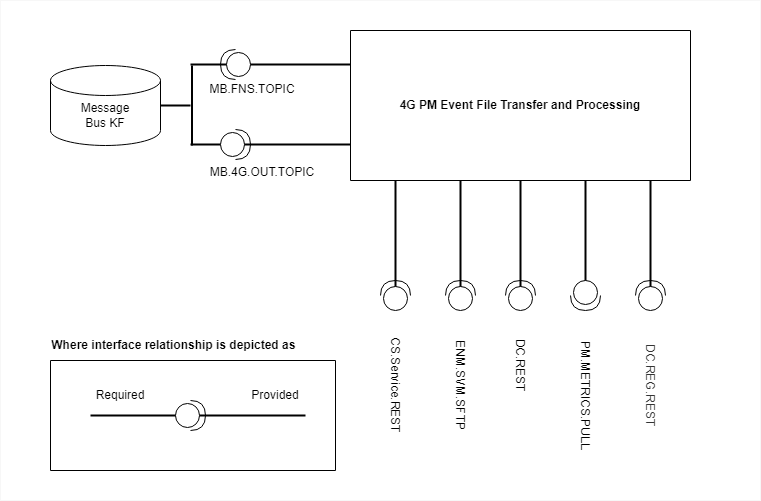

The diagram above was exported from draw.io. Its source (the exported page's mxGraphModel, read from the mxfile embedded in the PNG):
<mxGraphModel dx="1796" dy="494" grid="1" gridSize="10" guides="1" tooltips="1" connect="1" arrows="1" fold="1" page="1" pageScale="1" pageWidth="850" pageHeight="1100" math="0" shadow="0">
  <root>
    <mxCell id="0" />
    <mxCell id="1" parent="0" />
    <mxCell id="qZQLM-pdUyHT-9BKmWvJ-53" value="" style="rounded=0;whiteSpace=wrap;html=1;strokeColor=#F7F7F7;" vertex="1" parent="1">
      <mxGeometry x="-20" y="60" width="760" height="500" as="geometry" />
    </mxCell>
    <mxCell id="qZQLM-pdUyHT-9BKmWvJ-30" value="" style="line;strokeWidth=2;direction=south;html=1;" vertex="1" parent="1">
      <mxGeometry x="625" y="240" width="10" height="116" as="geometry" />
    </mxCell>
    <mxCell id="qZQLM-pdUyHT-9BKmWvJ-29" value="" style="line;strokeWidth=2;direction=south;html=1;" vertex="1" parent="1">
      <mxGeometry x="560" y="240" width="10" height="116" as="geometry" />
    </mxCell>
    <mxCell id="qZQLM-pdUyHT-9BKmWvJ-27" value="" style="line;strokeWidth=2;direction=south;html=1;" vertex="1" parent="1">
      <mxGeometry x="495" y="240" width="10" height="116" as="geometry" />
    </mxCell>
    <mxCell id="qZQLM-pdUyHT-9BKmWvJ-26" value="" style="line;strokeWidth=2;direction=south;html=1;" vertex="1" parent="1">
      <mxGeometry x="435" y="240" width="10" height="116" as="geometry" />
    </mxCell>
    <mxCell id="qZQLM-pdUyHT-9BKmWvJ-25" value="" style="line;strokeWidth=2;direction=south;html=1;" vertex="1" parent="1">
      <mxGeometry x="370" y="240" width="10" height="116" as="geometry" />
    </mxCell>
    <mxCell id="qZQLM-pdUyHT-9BKmWvJ-3" value="" style="shape=cylinder3;whiteSpace=wrap;html=1;boundedLbl=1;backgroundOutline=1;size=15;" vertex="1" parent="1">
      <mxGeometry x="30" y="125" width="110" height="80" as="geometry" />
    </mxCell>
    <mxCell id="qZQLM-pdUyHT-9BKmWvJ-7" value="" style="line;strokeWidth=2;html=1;" vertex="1" parent="1">
      <mxGeometry x="170" y="119" width="160" height="10" as="geometry" />
    </mxCell>
    <mxCell id="qZQLM-pdUyHT-9BKmWvJ-1" value="" style="shape=providedRequiredInterface;html=1;verticalLabelPosition=bottom;sketch=0;rotation=-180;" vertex="1" parent="1">
      <mxGeometry x="200" y="109" width="30" height="30" as="geometry" />
    </mxCell>
    <mxCell id="qZQLM-pdUyHT-9BKmWvJ-8" value="" style="line;strokeWidth=2;html=1;" vertex="1" parent="1">
      <mxGeometry x="140" y="160" width="30" height="10" as="geometry" />
    </mxCell>
    <mxCell id="qZQLM-pdUyHT-9BKmWvJ-9" value="" style="line;strokeWidth=2;direction=south;html=1;" vertex="1" parent="1">
      <mxGeometry x="166.5" y="125" width="10" height="80" as="geometry" />
    </mxCell>
    <mxCell id="qZQLM-pdUyHT-9BKmWvJ-10" value="" style="line;strokeWidth=2;html=1;" vertex="1" parent="1">
      <mxGeometry x="170" y="199" width="160" height="10" as="geometry" />
    </mxCell>
    <mxCell id="qZQLM-pdUyHT-9BKmWvJ-5" value="" style="shape=providedRequiredInterface;html=1;verticalLabelPosition=bottom;sketch=0;" vertex="1" parent="1">
      <mxGeometry x="200" y="189" width="30" height="30" as="geometry" />
    </mxCell>
    <mxCell id="qZQLM-pdUyHT-9BKmWvJ-11" value="" style="swimlane;startSize=0;" vertex="1" parent="1">
      <mxGeometry x="330" y="90" width="340" height="150" as="geometry" />
    </mxCell>
    <mxCell id="qZQLM-pdUyHT-9BKmWvJ-32" value="&lt;div style=&quot;background-color: rgb(255, 255, 255); font-size: 9pt;&quot;&gt;&lt;b&gt;4G PM Event File Transfer and Processing&lt;/b&gt;&lt;/div&gt;" style="text;html=1;strokeColor=none;fillColor=none;align=center;verticalAlign=middle;whiteSpace=wrap;rounded=0;fontFamily=Helvetica;" vertex="1" parent="qZQLM-pdUyHT-9BKmWvJ-11">
      <mxGeometry x="25" y="60" width="290" height="30" as="geometry" />
    </mxCell>
    <mxCell id="qZQLM-pdUyHT-9BKmWvJ-15" value="" style="shape=providedRequiredInterface;html=1;verticalLabelPosition=bottom;sketch=0;rotation=90;direction=west;" vertex="1" parent="1">
      <mxGeometry x="360" y="340" width="30" height="30" as="geometry" />
    </mxCell>
    <mxCell id="qZQLM-pdUyHT-9BKmWvJ-16" value="" style="shape=providedRequiredInterface;html=1;verticalLabelPosition=bottom;sketch=0;rotation=90;direction=west;" vertex="1" parent="1">
      <mxGeometry x="425" y="340" width="30" height="30" as="geometry" />
    </mxCell>
    <mxCell id="qZQLM-pdUyHT-9BKmWvJ-17" value="" style="shape=providedRequiredInterface;html=1;verticalLabelPosition=bottom;sketch=0;rotation=90;direction=west;" vertex="1" parent="1">
      <mxGeometry x="485" y="340" width="30" height="30" as="geometry" />
    </mxCell>
    <mxCell id="qZQLM-pdUyHT-9BKmWvJ-19" value="" style="shape=providedRequiredInterface;html=1;verticalLabelPosition=bottom;sketch=0;rotation=-90;direction=west;" vertex="1" parent="1">
      <mxGeometry x="550" y="340" width="30" height="30" as="geometry" />
    </mxCell>
    <mxCell id="qZQLM-pdUyHT-9BKmWvJ-21" value="" style="shape=providedRequiredInterface;html=1;verticalLabelPosition=bottom;sketch=0;rotation=90;direction=west;" vertex="1" parent="1">
      <mxGeometry x="615" y="340" width="30" height="30" as="geometry" />
    </mxCell>
    <mxCell id="qZQLM-pdUyHT-9BKmWvJ-22" value="" style="swimlane;startSize=0;" vertex="1" parent="1">
      <mxGeometry x="30" y="420" width="285" height="110" as="geometry" />
    </mxCell>
    <mxCell id="qZQLM-pdUyHT-9BKmWvJ-23" value="" style="line;strokeWidth=2;html=1;" vertex="1" parent="qZQLM-pdUyHT-9BKmWvJ-22">
      <mxGeometry x="40" y="50" width="215" height="10" as="geometry" />
    </mxCell>
    <mxCell id="qZQLM-pdUyHT-9BKmWvJ-24" value="" style="shape=providedRequiredInterface;html=1;verticalLabelPosition=bottom;sketch=0;" vertex="1" parent="qZQLM-pdUyHT-9BKmWvJ-22">
      <mxGeometry x="125" y="40" width="30" height="30" as="geometry" />
    </mxCell>
    <mxCell id="qZQLM-pdUyHT-9BKmWvJ-44" value="Required" style="text;html=1;strokeColor=none;fillColor=none;align=center;verticalAlign=middle;whiteSpace=wrap;rounded=0;" vertex="1" parent="qZQLM-pdUyHT-9BKmWvJ-22">
      <mxGeometry x="40" y="20" width="60" height="30" as="geometry" />
    </mxCell>
    <mxCell id="qZQLM-pdUyHT-9BKmWvJ-45" value="Provided" style="text;html=1;strokeColor=none;fillColor=none;align=center;verticalAlign=middle;whiteSpace=wrap;rounded=0;" vertex="1" parent="qZQLM-pdUyHT-9BKmWvJ-22">
      <mxGeometry x="195" y="20" width="60" height="30" as="geometry" />
    </mxCell>
    <mxCell id="qZQLM-pdUyHT-9BKmWvJ-33" value="&lt;div style=&quot;background-color: rgb(255, 255, 255); color: rgb(0, 0, 0); font-size: 9pt;&quot;&gt;MB.FNS.TOPIC&lt;/div&gt;" style="text;html=1;strokeColor=none;fillColor=none;align=center;verticalAlign=middle;whiteSpace=wrap;rounded=0;fontFamily=Helvetica;" vertex="1" parent="1">
      <mxGeometry x="202" y="134" width="60" height="30" as="geometry" />
    </mxCell>
    <mxCell id="qZQLM-pdUyHT-9BKmWvJ-34" value="&lt;div style=&quot;background-color: rgb(255, 255, 255); color: rgb(0, 0, 0); font-size: 9pt;&quot;&gt;MB.4G.OUT.TOPIC&lt;/div&gt;" style="text;html=1;strokeColor=none;fillColor=none;align=center;verticalAlign=middle;whiteSpace=wrap;rounded=0;fontFamily=Helvetica;" vertex="1" parent="1">
      <mxGeometry x="212" y="217" width="60" height="30" as="geometry" />
    </mxCell>
    <mxCell id="qZQLM-pdUyHT-9BKmWvJ-36" value="Message Bus KF" style="text;html=1;strokeColor=none;fillColor=none;align=center;verticalAlign=middle;whiteSpace=wrap;rounded=0;fontFamily=Helvetica;" vertex="1" parent="1">
      <mxGeometry x="55" y="160" width="60" height="30" as="geometry" />
    </mxCell>
    <mxCell id="qZQLM-pdUyHT-9BKmWvJ-37" value="&lt;div style=&quot;background-color: rgb(255, 255, 255); color: rgb(0, 0, 0); font-size: 9pt;&quot;&gt;CS.Service.REST&lt;/div&gt;" style="text;html=1;strokeColor=none;fillColor=none;align=center;verticalAlign=middle;whiteSpace=wrap;rounded=0;rotation=90;fontFamily=Helvetica;" vertex="1" parent="1">
      <mxGeometry x="345" y="430" width="60" height="30" as="geometry" />
    </mxCell>
    <mxCell id="qZQLM-pdUyHT-9BKmWvJ-38" value="&lt;div style=&quot;background-color: rgb(255, 255, 255); color: rgb(0, 0, 0); font-size: 9pt;&quot;&gt;ENM.SVM.SFTP&lt;/div&gt;" style="text;html=1;strokeColor=none;fillColor=none;align=center;verticalAlign=middle;whiteSpace=wrap;rounded=0;rotation=90;fontFamily=Helvetica;" vertex="1" parent="1">
      <mxGeometry x="410" y="430" width="60" height="30" as="geometry" />
    </mxCell>
    <mxCell id="qZQLM-pdUyHT-9BKmWvJ-39" value="&lt;div style=&quot;background-color: rgb(255, 255, 255); color: rgb(0, 0, 0); font-size: 12px;&quot;&gt;DC.REST&lt;/div&gt;" style="text;html=1;strokeColor=none;fillColor=none;align=center;verticalAlign=middle;whiteSpace=wrap;rounded=0;rotation=90;fontFamily=Helvetica;fontSize=12;" vertex="1" parent="1">
      <mxGeometry x="470" y="410" width="60" height="30" as="geometry" />
    </mxCell>
    <mxCell id="qZQLM-pdUyHT-9BKmWvJ-42" value="&lt;span style=&quot;color: rgb(51, 51, 51); font-size: 12px; font-style: normal; font-variant-caps: normal; font-weight: normal; letter-spacing: normal; text-align: start; text-indent: 0px; text-transform: none; word-spacing: 0px; -webkit-text-stroke-width: 0px; background-color: rgb(255, 255, 255); float: none; display: inline !important;&quot;&gt;DC.REG.REST&lt;/span&gt;" style="text;html=1;strokeColor=none;fillColor=none;align=center;verticalAlign=middle;whiteSpace=wrap;rounded=0;rotation=90;fontFamily=Helvetica;fontSize=12;" vertex="1" parent="1">
      <mxGeometry x="600" y="430" width="60" height="30" as="geometry" />
    </mxCell>
    <mxCell id="qZQLM-pdUyHT-9BKmWvJ-43" value="&lt;div style=&quot;background-color: rgb(255, 255, 255); color: rgb(0, 0, 0); font-size: 12px;&quot;&gt;PM.METRICS.PULL&lt;/div&gt;" style="text;html=1;strokeColor=none;fillColor=none;align=center;verticalAlign=middle;whiteSpace=wrap;rounded=0;rotation=90;fontFamily=Helvetica;fontSize=12;" vertex="1" parent="1">
      <mxGeometry x="535" y="440" width="60" height="30" as="geometry" />
    </mxCell>
    <mxCell id="qZQLM-pdUyHT-9BKmWvJ-46" value="&lt;b&gt;Where interface relationship is depicted as&amp;nbsp;&lt;/b&gt;" style="text;html=1;strokeColor=none;fillColor=none;align=center;verticalAlign=middle;whiteSpace=wrap;rounded=0;" vertex="1" parent="1">
      <mxGeometry x="30" y="390" width="250" height="30" as="geometry" />
    </mxCell>
  </root>
</mxGraphModel>